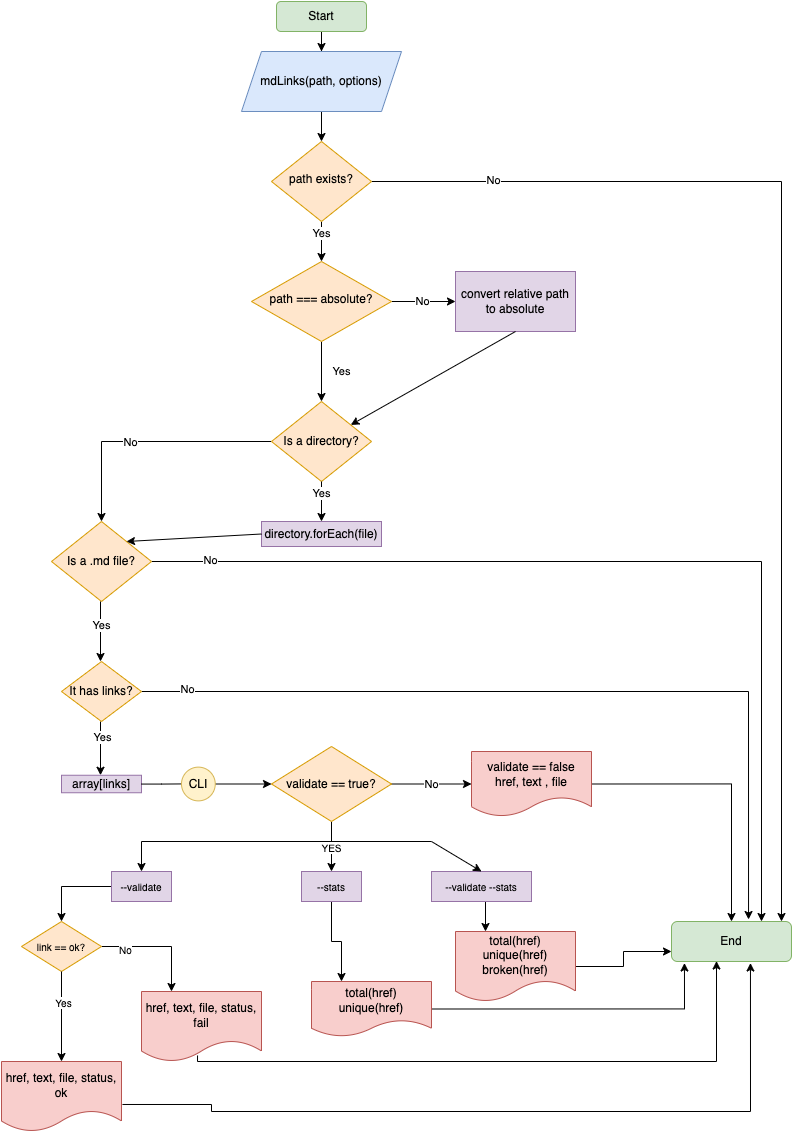

The diagram above was exported from draw.io. Its source (the exported page's mxGraphModel, read from the mxfile embedded in the PNG):
<mxGraphModel dx="1363" dy="757" grid="1" gridSize="10" guides="1" tooltips="1" connect="1" arrows="1" fold="1" page="1" pageScale="1" pageWidth="827" pageHeight="1169" math="0" shadow="0">
  <root>
    <mxCell id="WIyWlLk6GJQsqaUBKTNV-0" />
    <mxCell id="WIyWlLk6GJQsqaUBKTNV-1" parent="WIyWlLk6GJQsqaUBKTNV-0" />
    <mxCell id="OmvuDLbbuwKiAppSM0HC-4" value="" style="edgeStyle=orthogonalEdgeStyle;rounded=0;orthogonalLoop=1;jettySize=auto;html=1;" parent="WIyWlLk6GJQsqaUBKTNV-1" source="WIyWlLk6GJQsqaUBKTNV-3" target="OmvuDLbbuwKiAppSM0HC-1" edge="1">
      <mxGeometry relative="1" as="geometry" />
    </mxCell>
    <mxCell id="WIyWlLk6GJQsqaUBKTNV-3" value="Start" style="rounded=1;whiteSpace=wrap;html=1;fontSize=12;glass=0;strokeWidth=1;shadow=0;fillColor=#d5e8d4;strokeColor=#82b366;" parent="WIyWlLk6GJQsqaUBKTNV-1" vertex="1">
      <mxGeometry x="295" y="20" width="90" height="30" as="geometry" />
    </mxCell>
    <mxCell id="WIyWlLk6GJQsqaUBKTNV-4" value="Yes" style="rounded=0;html=1;jettySize=auto;orthogonalLoop=1;fontSize=11;endArrow=classic;endFill=1;strokeWidth=1;shadow=0;labelBackgroundColor=none;edgeStyle=orthogonalEdgeStyle;" parent="WIyWlLk6GJQsqaUBKTNV-1" source="WIyWlLk6GJQsqaUBKTNV-6" target="OmvuDLbbuwKiAppSM0HC-11" edge="1">
      <mxGeometry y="20" relative="1" as="geometry">
        <mxPoint as="offset" />
        <mxPoint x="340" y="320" as="targetPoint" />
      </mxGeometry>
    </mxCell>
    <mxCell id="qBo9puNRIrY5zTYqaz5V-4" value="No" style="edgeStyle=orthogonalEdgeStyle;rounded=0;orthogonalLoop=1;jettySize=auto;html=1;" parent="WIyWlLk6GJQsqaUBKTNV-1" source="WIyWlLk6GJQsqaUBKTNV-6" target="OmvuDLbbuwKiAppSM0HC-5" edge="1">
      <mxGeometry relative="1" as="geometry" />
    </mxCell>
    <mxCell id="WIyWlLk6GJQsqaUBKTNV-6" value="path === absolute?" style="rhombus;whiteSpace=wrap;html=1;shadow=0;fontFamily=Helvetica;fontSize=12;align=center;strokeWidth=1;spacing=6;spacingTop=-4;fillColor=#ffe6cc;strokeColor=#d79b00;" parent="WIyWlLk6GJQsqaUBKTNV-1" vertex="1">
      <mxGeometry x="270" y="280" width="140" height="80" as="geometry" />
    </mxCell>
    <mxCell id="WIyWlLk6GJQsqaUBKTNV-11" value="End" style="rounded=1;whiteSpace=wrap;html=1;fontSize=12;glass=0;strokeWidth=1;shadow=0;fillColor=#d5e8d4;strokeColor=#82b366;" parent="WIyWlLk6GJQsqaUBKTNV-1" vertex="1">
      <mxGeometry x="690" y="940" width="120" height="40" as="geometry" />
    </mxCell>
    <mxCell id="qBo9puNRIrY5zTYqaz5V-5" style="edgeStyle=orthogonalEdgeStyle;rounded=0;orthogonalLoop=1;jettySize=auto;html=1;" parent="WIyWlLk6GJQsqaUBKTNV-1" source="OmvuDLbbuwKiAppSM0HC-1" target="qBo9puNRIrY5zTYqaz5V-2" edge="1">
      <mxGeometry relative="1" as="geometry" />
    </mxCell>
    <mxCell id="OmvuDLbbuwKiAppSM0HC-1" value="mdLinks(path, options)" style="shape=parallelogram;perimeter=parallelogramPerimeter;whiteSpace=wrap;html=1;fixedSize=1;fillColor=#dae8fc;strokeColor=#6c8ebf;" parent="WIyWlLk6GJQsqaUBKTNV-1" vertex="1">
      <mxGeometry x="260" y="70" width="160" height="60" as="geometry" />
    </mxCell>
    <mxCell id="OmvuDLbbuwKiAppSM0HC-5" value="convert relative path to absolute" style="rounded=0;whiteSpace=wrap;html=1;fillColor=#e1d5e7;strokeColor=#9673a6;" parent="WIyWlLk6GJQsqaUBKTNV-1" vertex="1">
      <mxGeometry x="474" y="290" width="120" height="60" as="geometry" />
    </mxCell>
    <mxCell id="OmvuDLbbuwKiAppSM0HC-8" value="" style="endArrow=classic;html=1;rounded=0;exitX=0.5;exitY=1;exitDx=0;exitDy=0;" parent="WIyWlLk6GJQsqaUBKTNV-1" source="OmvuDLbbuwKiAppSM0HC-5" target="OmvuDLbbuwKiAppSM0HC-11" edge="1">
      <mxGeometry width="50" height="50" relative="1" as="geometry">
        <mxPoint x="510" y="350" as="sourcePoint" />
        <mxPoint x="560" y="300" as="targetPoint" />
      </mxGeometry>
    </mxCell>
    <mxCell id="OmvuDLbbuwKiAppSM0HC-15" style="edgeStyle=orthogonalEdgeStyle;rounded=0;orthogonalLoop=1;jettySize=auto;html=1;" parent="WIyWlLk6GJQsqaUBKTNV-1" source="OmvuDLbbuwKiAppSM0HC-11" target="OmvuDLbbuwKiAppSM0HC-14" edge="1">
      <mxGeometry relative="1" as="geometry">
        <mxPoint x="190" y="540" as="targetPoint" />
        <Array as="points">
          <mxPoint x="120" y="460" />
        </Array>
      </mxGeometry>
    </mxCell>
    <mxCell id="1QY1UEqsClF53pf8vNE1-6" value="No" style="edgeLabel;html=1;align=center;verticalAlign=middle;resizable=0;points=[];" parent="OmvuDLbbuwKiAppSM0HC-15" connectable="0" vertex="1">
      <mxGeometry x="0.128" relative="1" as="geometry">
        <mxPoint as="offset" />
      </mxGeometry>
    </mxCell>
    <mxCell id="OmvuDLbbuwKiAppSM0HC-11" value="Is a directory?" style="rhombus;whiteSpace=wrap;html=1;fillColor=#ffe6cc;strokeColor=#d79b00;" parent="WIyWlLk6GJQsqaUBKTNV-1" vertex="1">
      <mxGeometry x="290" y="420" width="100" height="80" as="geometry" />
    </mxCell>
    <mxCell id="OmvuDLbbuwKiAppSM0HC-27" style="edgeStyle=orthogonalEdgeStyle;rounded=0;orthogonalLoop=1;jettySize=auto;html=1;entryX=0.75;entryY=0;entryDx=0;entryDy=0;" parent="WIyWlLk6GJQsqaUBKTNV-1" source="OmvuDLbbuwKiAppSM0HC-14" target="WIyWlLk6GJQsqaUBKTNV-11" edge="1">
      <mxGeometry relative="1" as="geometry">
        <mxPoint x="215" y="600" as="sourcePoint" />
        <mxPoint x="504" y="600" as="targetPoint" />
      </mxGeometry>
    </mxCell>
    <mxCell id="qBo9puNRIrY5zTYqaz5V-10" value="No" style="edgeLabel;html=1;align=center;verticalAlign=middle;resizable=0;points=[];" parent="OmvuDLbbuwKiAppSM0HC-27" connectable="0" vertex="1">
      <mxGeometry x="-0.8785" y="2" relative="1" as="geometry">
        <mxPoint as="offset" />
      </mxGeometry>
    </mxCell>
    <mxCell id="OmvuDLbbuwKiAppSM0HC-14" value="Is a .md file?" style="rhombus;whiteSpace=wrap;html=1;fillColor=#ffe6cc;strokeColor=#d79b00;" parent="WIyWlLk6GJQsqaUBKTNV-1" vertex="1">
      <mxGeometry x="70" y="540" width="100" height="80" as="geometry" />
    </mxCell>
    <mxCell id="OmvuDLbbuwKiAppSM0HC-17" value="directory.forEach(file)" style="rounded=0;whiteSpace=wrap;html=1;fillColor=#e1d5e7;strokeColor=#9673a6;" parent="WIyWlLk6GJQsqaUBKTNV-1" vertex="1">
      <mxGeometry x="280" y="540" width="120" height="25" as="geometry" />
    </mxCell>
    <mxCell id="OmvuDLbbuwKiAppSM0HC-19" value="" style="endArrow=classic;html=1;rounded=0;exitX=0.5;exitY=1;exitDx=0;exitDy=0;entryX=0.5;entryY=0;entryDx=0;entryDy=0;" parent="WIyWlLk6GJQsqaUBKTNV-1" source="OmvuDLbbuwKiAppSM0HC-11" target="OmvuDLbbuwKiAppSM0HC-17" edge="1">
      <mxGeometry width="50" height="50" relative="1" as="geometry">
        <mxPoint x="510" y="680" as="sourcePoint" />
        <mxPoint x="560" y="630" as="targetPoint" />
        <Array as="points" />
      </mxGeometry>
    </mxCell>
    <mxCell id="qBo9puNRIrY5zTYqaz5V-0" value="Yes" style="edgeLabel;html=1;align=center;verticalAlign=middle;resizable=0;points=[];" parent="OmvuDLbbuwKiAppSM0HC-19" connectable="0" vertex="1">
      <mxGeometry x="-0.2667" y="-1" relative="1" as="geometry">
        <mxPoint y="-3" as="offset" />
      </mxGeometry>
    </mxCell>
    <mxCell id="OmvuDLbbuwKiAppSM0HC-20" value="" style="endArrow=classic;html=1;rounded=0;entryX=1;entryY=0;entryDx=0;entryDy=0;exitX=0;exitY=0.5;exitDx=0;exitDy=0;" parent="WIyWlLk6GJQsqaUBKTNV-1" source="OmvuDLbbuwKiAppSM0HC-17" target="OmvuDLbbuwKiAppSM0HC-14" edge="1">
      <mxGeometry width="50" height="50" relative="1" as="geometry">
        <mxPoint x="210" y="660" as="sourcePoint" />
        <mxPoint x="215" y="560" as="targetPoint" />
      </mxGeometry>
    </mxCell>
    <mxCell id="OmvuDLbbuwKiAppSM0HC-29" style="edgeStyle=orthogonalEdgeStyle;rounded=0;orthogonalLoop=1;jettySize=auto;html=1;exitX=1;exitY=0.5;exitDx=0;exitDy=0;entryX=0.642;entryY=-0.05;entryDx=0;entryDy=0;entryPerimeter=0;" parent="WIyWlLk6GJQsqaUBKTNV-1" source="OmvuDLbbuwKiAppSM0HC-21" target="WIyWlLk6GJQsqaUBKTNV-11" edge="1">
      <mxGeometry relative="1" as="geometry">
        <mxPoint x="760" y="710" as="targetPoint" />
      </mxGeometry>
    </mxCell>
    <mxCell id="qBo9puNRIrY5zTYqaz5V-11" value="No" style="edgeLabel;html=1;align=center;verticalAlign=middle;resizable=0;points=[];" parent="OmvuDLbbuwKiAppSM0HC-29" connectable="0" vertex="1">
      <mxGeometry x="-0.8902" y="3" relative="1" as="geometry">
        <mxPoint as="offset" />
      </mxGeometry>
    </mxCell>
    <mxCell id="OmvuDLbbuwKiAppSM0HC-32" style="edgeStyle=orthogonalEdgeStyle;rounded=0;orthogonalLoop=1;jettySize=auto;html=1;exitX=0.5;exitY=1;exitDx=0;exitDy=0;entryX=0.5;entryY=0;entryDx=0;entryDy=0;" parent="WIyWlLk6GJQsqaUBKTNV-1" edge="1">
      <mxGeometry relative="1" as="geometry">
        <mxPoint x="119" y="793.75" as="targetPoint" />
        <mxPoint x="119" y="740" as="sourcePoint" />
      </mxGeometry>
    </mxCell>
    <mxCell id="OmvuDLbbuwKiAppSM0HC-33" value="Yes" style="edgeLabel;html=1;align=center;verticalAlign=middle;resizable=0;points=[];" parent="OmvuDLbbuwKiAppSM0HC-32" vertex="1" connectable="0">
      <mxGeometry x="-0.425" y="1" relative="1" as="geometry">
        <mxPoint as="offset" />
      </mxGeometry>
    </mxCell>
    <mxCell id="OmvuDLbbuwKiAppSM0HC-21" value="It has links?" style="rhombus;whiteSpace=wrap;html=1;fillColor=#ffe6cc;strokeColor=#d79b00;" parent="WIyWlLk6GJQsqaUBKTNV-1" vertex="1">
      <mxGeometry x="80" y="680" width="80" height="60" as="geometry" />
    </mxCell>
    <mxCell id="OmvuDLbbuwKiAppSM0HC-22" value="" style="endArrow=classic;html=1;rounded=0;entryX=0.5;entryY=0;entryDx=0;entryDy=0;exitX=0.5;exitY=1;exitDx=0;exitDy=0;" parent="WIyWlLk6GJQsqaUBKTNV-1" edge="1">
      <mxGeometry width="50" height="50" relative="1" as="geometry">
        <mxPoint x="119" y="620" as="sourcePoint" />
        <mxPoint x="119" y="680" as="targetPoint" />
      </mxGeometry>
    </mxCell>
    <mxCell id="OmvuDLbbuwKiAppSM0HC-23" value="Yes" style="edgeLabel;html=1;align=center;verticalAlign=middle;resizable=0;points=[];" parent="OmvuDLbbuwKiAppSM0HC-22" vertex="1" connectable="0">
      <mxGeometry x="-0.225" relative="1" as="geometry">
        <mxPoint as="offset" />
      </mxGeometry>
    </mxCell>
    <mxCell id="qBo9puNRIrY5zTYqaz5V-13" style="edgeStyle=orthogonalEdgeStyle;rounded=0;orthogonalLoop=1;jettySize=auto;html=1;startArrow=none;" parent="WIyWlLk6GJQsqaUBKTNV-1" source="1QY1UEqsClF53pf8vNE1-4" target="OmvuDLbbuwKiAppSM0HC-34" edge="1">
      <mxGeometry relative="1" as="geometry" />
    </mxCell>
    <mxCell id="OmvuDLbbuwKiAppSM0HC-31" value="array[links]" style="rounded=0;whiteSpace=wrap;html=1;fillColor=#e1d5e7;strokeColor=#9673a6;" parent="WIyWlLk6GJQsqaUBKTNV-1" vertex="1">
      <mxGeometry x="80" y="793.75" width="80" height="17.5" as="geometry" />
    </mxCell>
    <mxCell id="OmvuDLbbuwKiAppSM0HC-37" value="No" style="edgeStyle=orthogonalEdgeStyle;rounded=0;orthogonalLoop=1;jettySize=auto;html=1;exitX=1;exitY=0.5;exitDx=0;exitDy=0;entryX=0;entryY=0.5;entryDx=0;entryDy=0;" parent="WIyWlLk6GJQsqaUBKTNV-1" source="OmvuDLbbuwKiAppSM0HC-34" target="qBo9puNRIrY5zTYqaz5V-14" edge="1">
      <mxGeometry relative="1" as="geometry">
        <mxPoint x="474" y="810" as="targetPoint" />
      </mxGeometry>
    </mxCell>
    <mxCell id="OmvuDLbbuwKiAppSM0HC-45" value="YES" style="edgeStyle=orthogonalEdgeStyle;rounded=0;orthogonalLoop=1;jettySize=auto;html=1;exitX=0.5;exitY=1;exitDx=0;exitDy=0;fontSize=10;entryX=0.5;entryY=0;entryDx=0;entryDy=0;" parent="WIyWlLk6GJQsqaUBKTNV-1" source="OmvuDLbbuwKiAppSM0HC-34" target="OmvuDLbbuwKiAppSM0HC-43" edge="1">
      <mxGeometry relative="1" as="geometry">
        <mxPoint x="350" y="870" as="targetPoint" />
        <Array as="points" />
      </mxGeometry>
    </mxCell>
    <mxCell id="OmvuDLbbuwKiAppSM0HC-34" value="validate == true?" style="rhombus;whiteSpace=wrap;html=1;fillColor=#ffe6cc;strokeColor=#d79b00;" parent="WIyWlLk6GJQsqaUBKTNV-1" vertex="1">
      <mxGeometry x="290" y="765" width="120" height="75" as="geometry" />
    </mxCell>
    <mxCell id="OmvuDLbbuwKiAppSM0HC-57" style="edgeStyle=orthogonalEdgeStyle;rounded=0;orthogonalLoop=1;jettySize=auto;html=1;fontSize=10;exitX=1;exitY=0.5;exitDx=0;exitDy=0;" parent="WIyWlLk6GJQsqaUBKTNV-1" source="qBo9puNRIrY5zTYqaz5V-14" target="WIyWlLk6GJQsqaUBKTNV-11" edge="1">
      <mxGeometry relative="1" as="geometry">
        <mxPoint x="640" y="810" as="sourcePoint" />
      </mxGeometry>
    </mxCell>
    <mxCell id="OmvuDLbbuwKiAppSM0HC-58" style="edgeStyle=orthogonalEdgeStyle;rounded=0;orthogonalLoop=1;jettySize=auto;html=1;entryX=0.658;entryY=1.038;entryDx=0;entryDy=0;entryPerimeter=0;fontSize=10;exitX=1.008;exitY=0.614;exitDx=0;exitDy=0;exitPerimeter=0;" parent="WIyWlLk6GJQsqaUBKTNV-1" source="qBo9puNRIrY5zTYqaz5V-21" target="WIyWlLk6GJQsqaUBKTNV-11" edge="1">
      <mxGeometry relative="1" as="geometry">
        <Array as="points">
          <mxPoint x="230" y="1123" />
          <mxPoint x="230" y="1130" />
          <mxPoint x="769" y="1130" />
        </Array>
        <mxPoint x="190" y="1130" as="sourcePoint" />
      </mxGeometry>
    </mxCell>
    <mxCell id="OmvuDLbbuwKiAppSM0HC-51" style="edgeStyle=orthogonalEdgeStyle;rounded=0;orthogonalLoop=1;jettySize=auto;html=1;fontSize=10;" parent="WIyWlLk6GJQsqaUBKTNV-1" source="OmvuDLbbuwKiAppSM0HC-41" target="OmvuDLbbuwKiAppSM0HC-50" edge="1">
      <mxGeometry relative="1" as="geometry" />
    </mxCell>
    <mxCell id="OmvuDLbbuwKiAppSM0HC-41" value="--validate" style="rounded=0;whiteSpace=wrap;html=1;fontSize=10;fillColor=#e1d5e7;strokeColor=#9673a6;" parent="WIyWlLk6GJQsqaUBKTNV-1" vertex="1">
      <mxGeometry x="130" y="890" width="60" height="30" as="geometry" />
    </mxCell>
    <mxCell id="qBo9puNRIrY5zTYqaz5V-19" style="edgeStyle=orthogonalEdgeStyle;rounded=0;orthogonalLoop=1;jettySize=auto;html=1;exitX=0.5;exitY=1;exitDx=0;exitDy=0;entryX=0.25;entryY=0;entryDx=0;entryDy=0;" parent="WIyWlLk6GJQsqaUBKTNV-1" source="OmvuDLbbuwKiAppSM0HC-43" target="qBo9puNRIrY5zTYqaz5V-18" edge="1">
      <mxGeometry relative="1" as="geometry" />
    </mxCell>
    <mxCell id="OmvuDLbbuwKiAppSM0HC-43" value="--stats" style="rounded=0;whiteSpace=wrap;html=1;fontSize=10;fillColor=#e1d5e7;strokeColor=#9673a6;" parent="WIyWlLk6GJQsqaUBKTNV-1" vertex="1">
      <mxGeometry x="320" y="890" width="60" height="30" as="geometry" />
    </mxCell>
    <mxCell id="OmvuDLbbuwKiAppSM0HC-64" style="edgeStyle=orthogonalEdgeStyle;rounded=0;orthogonalLoop=1;jettySize=auto;html=1;exitX=0.5;exitY=1;exitDx=0;exitDy=0;entryX=0.25;entryY=0;entryDx=0;entryDy=0;fontSize=10;" parent="WIyWlLk6GJQsqaUBKTNV-1" source="OmvuDLbbuwKiAppSM0HC-44" target="qBo9puNRIrY5zTYqaz5V-16" edge="1">
      <mxGeometry relative="1" as="geometry">
        <mxPoint x="496.5" y="950" as="targetPoint" />
      </mxGeometry>
    </mxCell>
    <mxCell id="OmvuDLbbuwKiAppSM0HC-44" value="--validate --stats" style="rounded=0;whiteSpace=wrap;html=1;fontSize=10;fillColor=#e1d5e7;strokeColor=#9673a6;" parent="WIyWlLk6GJQsqaUBKTNV-1" vertex="1">
      <mxGeometry x="450" y="890" width="100" height="30" as="geometry" />
    </mxCell>
    <mxCell id="OmvuDLbbuwKiAppSM0HC-47" value="" style="endArrow=classic;html=1;rounded=0;fontSize=10;entryX=0.5;entryY=0;entryDx=0;entryDy=0;" parent="WIyWlLk6GJQsqaUBKTNV-1" target="OmvuDLbbuwKiAppSM0HC-44" edge="1">
      <mxGeometry width="50" height="50" relative="1" as="geometry">
        <mxPoint x="350" y="860" as="sourcePoint" />
        <mxPoint x="460" y="820" as="targetPoint" />
        <Array as="points">
          <mxPoint x="450" y="860" />
        </Array>
      </mxGeometry>
    </mxCell>
    <mxCell id="OmvuDLbbuwKiAppSM0HC-48" value="" style="endArrow=classic;html=1;rounded=0;fontSize=10;entryX=0.5;entryY=0;entryDx=0;entryDy=0;" parent="WIyWlLk6GJQsqaUBKTNV-1" target="OmvuDLbbuwKiAppSM0HC-41" edge="1">
      <mxGeometry width="50" height="50" relative="1" as="geometry">
        <mxPoint x="350" y="860" as="sourcePoint" />
        <mxPoint x="160" y="880" as="targetPoint" />
        <Array as="points">
          <mxPoint x="160" y="860" />
        </Array>
      </mxGeometry>
    </mxCell>
    <mxCell id="OmvuDLbbuwKiAppSM0HC-55" style="edgeStyle=orthogonalEdgeStyle;rounded=0;orthogonalLoop=1;jettySize=auto;html=1;exitX=1;exitY=0.5;exitDx=0;exitDy=0;fontSize=10;entryX=0.25;entryY=0;entryDx=0;entryDy=0;" parent="WIyWlLk6GJQsqaUBKTNV-1" source="OmvuDLbbuwKiAppSM0HC-50" target="qBo9puNRIrY5zTYqaz5V-20" edge="1">
      <mxGeometry relative="1" as="geometry">
        <mxPoint x="190" y="1040" as="targetPoint" />
      </mxGeometry>
    </mxCell>
    <mxCell id="OmvuDLbbuwKiAppSM0HC-56" value="No" style="edgeLabel;html=1;align=center;verticalAlign=middle;resizable=0;points=[];fontSize=10;" parent="OmvuDLbbuwKiAppSM0HC-55" vertex="1" connectable="0">
      <mxGeometry x="-0.6" y="-1" relative="1" as="geometry">
        <mxPoint y="1" as="offset" />
      </mxGeometry>
    </mxCell>
    <mxCell id="OmvuDLbbuwKiAppSM0HC-50" value="link == ok?" style="rhombus;whiteSpace=wrap;html=1;fontSize=10;fillColor=#ffe6cc;strokeColor=#d79b00;" parent="WIyWlLk6GJQsqaUBKTNV-1" vertex="1">
      <mxGeometry x="40" y="940" width="80" height="50" as="geometry" />
    </mxCell>
    <mxCell id="OmvuDLbbuwKiAppSM0HC-52" value="" style="endArrow=classic;html=1;rounded=0;fontSize=10;exitX=0.5;exitY=1;exitDx=0;exitDy=0;entryX=0.5;entryY=0;entryDx=0;entryDy=0;" parent="WIyWlLk6GJQsqaUBKTNV-1" source="OmvuDLbbuwKiAppSM0HC-50" target="qBo9puNRIrY5zTYqaz5V-21" edge="1">
      <mxGeometry width="50" height="50" relative="1" as="geometry">
        <mxPoint x="140" y="1010" as="sourcePoint" />
        <mxPoint x="80" y="1030" as="targetPoint" />
      </mxGeometry>
    </mxCell>
    <mxCell id="OmvuDLbbuwKiAppSM0HC-53" value="Yes" style="edgeLabel;html=1;align=center;verticalAlign=middle;resizable=0;points=[];fontSize=10;" parent="OmvuDLbbuwKiAppSM0HC-52" vertex="1" connectable="0">
      <mxGeometry x="-0.3176" y="1" relative="1" as="geometry">
        <mxPoint as="offset" />
      </mxGeometry>
    </mxCell>
    <mxCell id="OmvuDLbbuwKiAppSM0HC-59" style="edgeStyle=orthogonalEdgeStyle;rounded=0;orthogonalLoop=1;jettySize=auto;html=1;entryX=0.375;entryY=0.988;entryDx=0;entryDy=0;entryPerimeter=0;fontSize=10;exitX=0.467;exitY=0.914;exitDx=0;exitDy=0;exitPerimeter=0;" parent="WIyWlLk6GJQsqaUBKTNV-1" source="qBo9puNRIrY5zTYqaz5V-20" target="WIyWlLk6GJQsqaUBKTNV-11" edge="1">
      <mxGeometry relative="1" as="geometry">
        <Array as="points">
          <mxPoint x="216" y="1080" />
          <mxPoint x="735" y="1080" />
        </Array>
        <mxPoint x="310" y="1080" as="sourcePoint" />
      </mxGeometry>
    </mxCell>
    <mxCell id="OmvuDLbbuwKiAppSM0HC-62" style="edgeStyle=orthogonalEdgeStyle;rounded=0;orthogonalLoop=1;jettySize=auto;html=1;entryX=0.108;entryY=1.038;entryDx=0;entryDy=0;entryPerimeter=0;fontSize=10;exitX=1;exitY=0.5;exitDx=0;exitDy=0;" parent="WIyWlLk6GJQsqaUBKTNV-1" source="qBo9puNRIrY5zTYqaz5V-18" target="WIyWlLk6GJQsqaUBKTNV-11" edge="1">
      <mxGeometry relative="1" as="geometry">
        <mxPoint x="430" y="1030" as="sourcePoint" />
      </mxGeometry>
    </mxCell>
    <mxCell id="qBo9puNRIrY5zTYqaz5V-6" style="edgeStyle=orthogonalEdgeStyle;rounded=0;orthogonalLoop=1;jettySize=auto;html=1;" parent="WIyWlLk6GJQsqaUBKTNV-1" source="qBo9puNRIrY5zTYqaz5V-2" target="WIyWlLk6GJQsqaUBKTNV-6" edge="1">
      <mxGeometry relative="1" as="geometry" />
    </mxCell>
    <mxCell id="qBo9puNRIrY5zTYqaz5V-9" value="Yes" style="edgeLabel;html=1;align=center;verticalAlign=middle;resizable=0;points=[];" parent="qBo9puNRIrY5zTYqaz5V-6" connectable="0" vertex="1">
      <mxGeometry x="-0.4" y="-1" relative="1" as="geometry">
        <mxPoint as="offset" />
      </mxGeometry>
    </mxCell>
    <mxCell id="qBo9puNRIrY5zTYqaz5V-7" style="edgeStyle=orthogonalEdgeStyle;rounded=0;orthogonalLoop=1;jettySize=auto;html=1;" parent="WIyWlLk6GJQsqaUBKTNV-1" source="qBo9puNRIrY5zTYqaz5V-2" edge="1">
      <mxGeometry relative="1" as="geometry">
        <mxPoint x="800" y="940" as="targetPoint" />
      </mxGeometry>
    </mxCell>
    <mxCell id="qBo9puNRIrY5zTYqaz5V-8" value="No" style="edgeLabel;html=1;align=center;verticalAlign=middle;resizable=0;points=[];" parent="qBo9puNRIrY5zTYqaz5V-7" connectable="0" vertex="1">
      <mxGeometry x="-0.7878" y="2" relative="1" as="geometry">
        <mxPoint as="offset" />
      </mxGeometry>
    </mxCell>
    <mxCell id="qBo9puNRIrY5zTYqaz5V-2" value="path exists?" style="rhombus;whiteSpace=wrap;html=1;shadow=0;fontFamily=Helvetica;fontSize=12;align=center;strokeWidth=1;spacing=6;spacingTop=-4;fillColor=#ffe6cc;strokeColor=#d79b00;" parent="WIyWlLk6GJQsqaUBKTNV-1" vertex="1">
      <mxGeometry x="290" y="160" width="100" height="80" as="geometry" />
    </mxCell>
    <mxCell id="qBo9puNRIrY5zTYqaz5V-14" value="validate == false&lt;br&gt;href, text , file" style="shape=document;whiteSpace=wrap;html=1;boundedLbl=1;fillColor=#f8cecc;strokeColor=#b85450;" parent="WIyWlLk6GJQsqaUBKTNV-1" vertex="1">
      <mxGeometry x="490" y="770" width="120" height="65" as="geometry" />
    </mxCell>
    <mxCell id="qBo9puNRIrY5zTYqaz5V-17" style="edgeStyle=orthogonalEdgeStyle;rounded=0;orthogonalLoop=1;jettySize=auto;html=1;entryX=0;entryY=0.75;entryDx=0;entryDy=0;" parent="WIyWlLk6GJQsqaUBKTNV-1" source="qBo9puNRIrY5zTYqaz5V-16" target="WIyWlLk6GJQsqaUBKTNV-11" edge="1">
      <mxGeometry relative="1" as="geometry" />
    </mxCell>
    <mxCell id="qBo9puNRIrY5zTYqaz5V-16" value="total(href)&lt;br&gt;unique(href)&lt;br&gt;broken(href)" style="shape=document;whiteSpace=wrap;html=1;boundedLbl=1;fillColor=#f8cecc;strokeColor=#b85450;" parent="WIyWlLk6GJQsqaUBKTNV-1" vertex="1">
      <mxGeometry x="474" y="950" width="120" height="70" as="geometry" />
    </mxCell>
    <mxCell id="qBo9puNRIrY5zTYqaz5V-18" value="total(href)&lt;br&gt;unique(href)" style="shape=document;whiteSpace=wrap;html=1;boundedLbl=1;fillColor=#f8cecc;strokeColor=#b85450;" parent="WIyWlLk6GJQsqaUBKTNV-1" vertex="1">
      <mxGeometry x="330" y="1000" width="120" height="55" as="geometry" />
    </mxCell>
    <mxCell id="qBo9puNRIrY5zTYqaz5V-20" value="href, text, file, status, fail" style="shape=document;whiteSpace=wrap;html=1;boundedLbl=1;fillColor=#f8cecc;strokeColor=#b85450;" parent="WIyWlLk6GJQsqaUBKTNV-1" vertex="1">
      <mxGeometry x="160" y="1010" width="120" height="70" as="geometry" />
    </mxCell>
    <mxCell id="qBo9puNRIrY5zTYqaz5V-21" value="href, text, file, status, ok" style="shape=document;whiteSpace=wrap;html=1;boundedLbl=1;fillColor=#f8cecc;strokeColor=#b85450;" parent="WIyWlLk6GJQsqaUBKTNV-1" vertex="1">
      <mxGeometry x="20" y="1080" width="120" height="70" as="geometry" />
    </mxCell>
    <mxCell id="1QY1UEqsClF53pf8vNE1-7" value="" style="edgeStyle=orthogonalEdgeStyle;rounded=0;orthogonalLoop=1;jettySize=auto;html=1;endArrow=none;" parent="WIyWlLk6GJQsqaUBKTNV-1" source="OmvuDLbbuwKiAppSM0HC-31" target="1QY1UEqsClF53pf8vNE1-4" edge="1">
      <mxGeometry relative="1" as="geometry">
        <mxPoint x="160" y="803" as="sourcePoint" />
        <mxPoint x="290" y="803" as="targetPoint" />
      </mxGeometry>
    </mxCell>
    <mxCell id="1QY1UEqsClF53pf8vNE1-4" value="CLI" style="ellipse;whiteSpace=wrap;html=1;aspect=fixed;fillColor=#fff2cc;strokeColor=#d6b656;" parent="WIyWlLk6GJQsqaUBKTNV-1" vertex="1">
      <mxGeometry x="200" y="785.63" width="33.75" height="33.75" as="geometry" />
    </mxCell>
  </root>
</mxGraphModel>